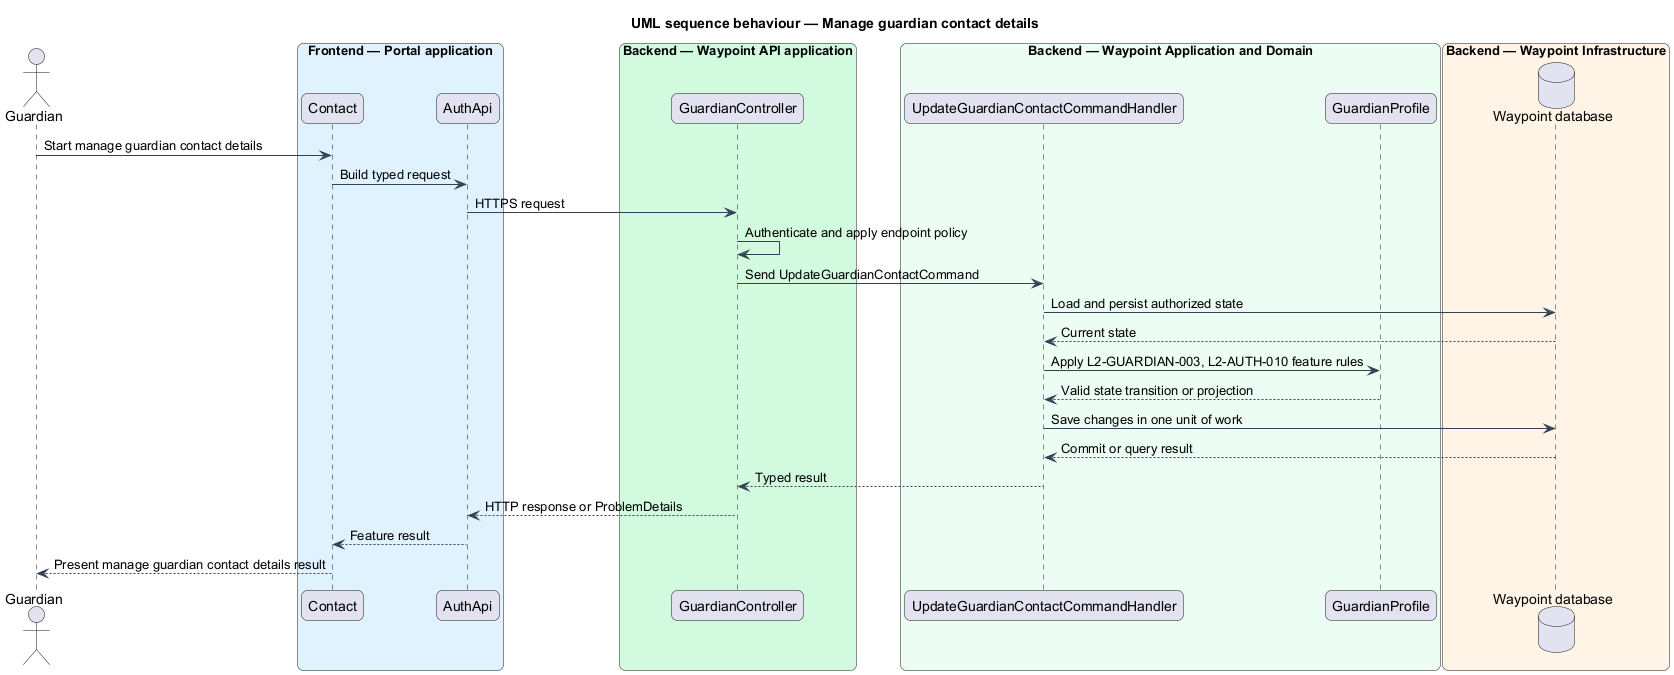

The diagram above was rendered by PlantUML. Its source (embedded in the PNG):
@startuml

title UML sequence behaviour — Manage guardian contact details
skinparam backgroundColor #FFFFFF
skinparam shadowing false
skinparam roundcorner 12
skinparam defaultFontName Arial
skinparam ArrowColor #344054
skinparam rectangle {
  BorderColor #344054
  FontColor #101828
}
skinparam package {
  BorderColor #667085
  FontColor #101828
  BackgroundColor #F9FAFB
}
actor "Guardian" as actor
box "Frontend — Portal application" #E0F2FE
  participant "Contact" as page
  participant "AuthApi" as client
end box
box "Backend — Waypoint API application" #D1FADF
  participant "GuardianController" as controller
end box
box "Backend — Waypoint Application and Domain" #ECFDF3
  participant "UpdateGuardianContactCommandHandler" as handler
  participant "GuardianProfile" as entity
end box
box "Backend — Waypoint Infrastructure" #FFF4E5
  database "Waypoint database" as db
end box
actor -> page : Start manage guardian contact details
page -> client : Build typed request
client -> controller : HTTPS request
controller -> controller : Authenticate and apply endpoint policy
controller -> handler : Send UpdateGuardianContactCommand
handler -> db : Load and persist authorized state
db --> handler : Current state
handler -> entity : Apply L2-GUARDIAN-003, L2-AUTH-010 feature rules
entity --> handler : Valid state transition or projection
handler -> db : Save changes in one unit of work
db --> handler : Commit or query result
handler --> controller : Typed result
controller --> client : HTTP response or ProblemDetails
client --> page : Feature result
page --> actor : Present manage guardian contact details result
@enduml